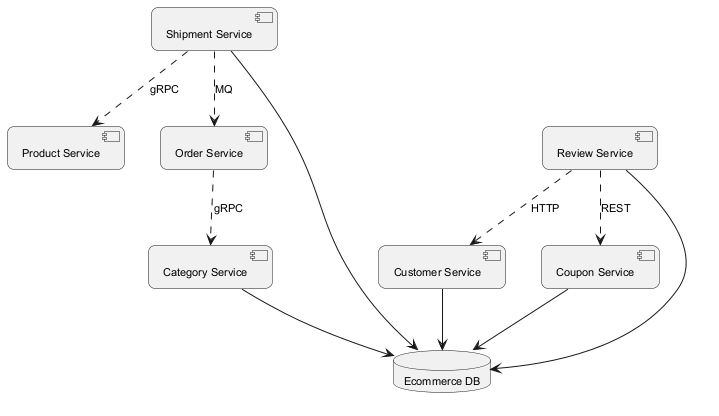

The diagram above was rendered by PlantUML. Its source (embedded in the PNG):
@startuml
skinparam backgroundColor #FFFFFF
skinparam roundCorner 15
skinparam defaultFontSize 11
component "Product Service" as C_ProductService
component "Customer Service" as C_CustomerService
component "Review Service" as C_ReviewService
component "Coupon Service" as C_CouponService
component "Shipment Service" as C_ShipmentService
component "Order Service" as C_OrderService
component "Category Service" as C_CategoryService
database "Ecommerce DB" as DB_ecommerce
C_CustomerService --> DB_ecommerce
C_ReviewService --> DB_ecommerce
C_CouponService --> DB_ecommerce
C_ShipmentService --> DB_ecommerce
C_CategoryService --> DB_ecommerce
C_ShipmentService ..> C_OrderService : MQ
C_ReviewService ..> C_CouponService : REST
C_ShipmentService ..> C_ProductService : gRPC
C_OrderService ..> C_CategoryService : gRPC
C_ReviewService ..> C_CustomerService : HTTP
@enduml